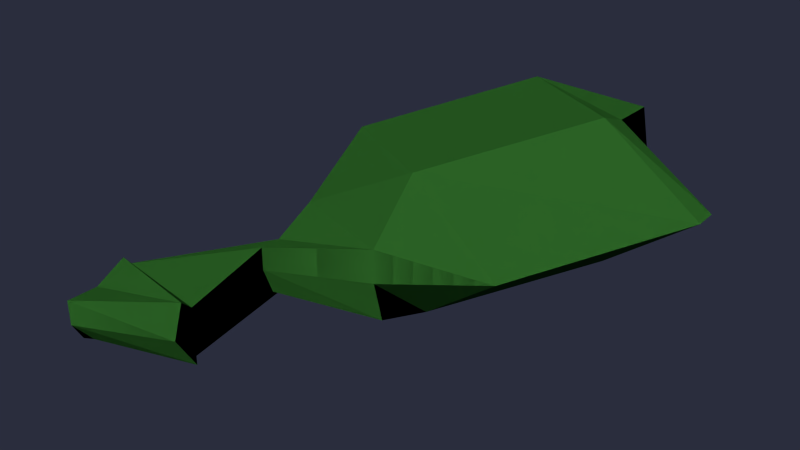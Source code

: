 # Source: Level04_Bottle.blend  (saved by Blender 2.76.0; exported with 4.5.12 LTS)
import bpy
from mathutils import Matrix  # noqa: F401  (used for matrix-valued properties, if any)

bpy.ops.wm.read_factory_settings(use_empty=True)
scene = bpy.context.scene
scene.name = 'Scene'

# ---- collections
col_collection_1 = bpy.data.collections.new('Collection 1'); scene.collection.children.link(col_collection_1)

# ---- materials (node trees are filled in below, after node groups)
mat_blatt_000 = bpy.data.materials.new('Blatt.000')
mat_blatt_000.alpha_threshold = 0.0
mat_blatt_000.use_transparent_shadow = False
mat_blatt_000.diffuse_color = (0.04954, 0.2426, 0.03745, 1.0)
mat_blatt_000.specular_color = (0.5, 0.5, 0.5)
mat_blatt_000.roughness = 0.5
mat_blatt_000.specular_intensity = 1.0
mat_material_000 = bpy.data.materials.new('Material.000')
mat_material_000.alpha_threshold = 0.0
mat_material_000.use_transparent_shadow = False
mat_material_000.diffuse_color = (0.4385, 0.3549, 0.2289, 1.0)
mat_material_000.roughness = 0.5
mat_material_000.line_color = (0.0, 0.0, 0.0, 1.0)

# ---- material node trees

# ---- world
world_world = bpy.data.worlds.new('World'); scene.world = world_world
world_world.color = (0.02323, 0.02646, 0.04696)
world_world.use_sun_shadow = False
world_world.sun_shadow_jitter_overblur = 0.0
world_world.cycles.sampling_method = 'MANUAL'
world_world.cycles.sample_map_resolution = 256

# ---- meshes
me_cube_001 = bpy.data.meshes.new('Cube.001')
me_cube_001.from_pydata([(136.4, -81.37, 3.276), (136.3, -81.5, 3.244), (136.3, -81.35, 3.342), (136.2, -81.49, 3.307), (136.5, -81.45, 3.358), (136.4, -81.59, 3.326), (136.4, -81.44, 3.421), (136.3, -81.57, 3.387), (136.2, -81.52, 3.386), (136.3, -81.39, 3.421), (136.3, -81.55, 3.244), (136.4, -81.42, 3.276), (136.4, -81.35, 3.347), (136.4, -81.36, 3.297), (136.4, -81.37, 3.41), (136.5, -81.43, 3.359), (136.4, -81.41, 3.41), (136.4, -81.4, 3.296), (136.2, -81.58, 3.265), (136.2, -81.57, 3.297), (136.2, -81.59, 3.337), (136.3, -81.62, 3.336), (136.3, -81.62, 3.304), (136.3, -81.61, 3.264), (136.2, -81.62, 3.267), (136.2, -81.62, 3.287), (136.2, -81.63, 3.316), (136.2, -81.65, 3.316), (136.2, -81.65, 3.294), (136.2, -81.64, 3.268), (136.1, -81.71, 3.245), (136.1, -81.71, 3.266), (136.1, -81.72, 3.294), (136.2, -81.73, 3.294), (136.2, -81.74, 3.273), (136.2, -81.73, 3.247), (136.1, -81.71, 3.239), (136.1, -81.71, 3.265), (136.1, -81.72, 3.301), (136.2, -81.74, 3.303), (136.2, -81.75, 3.271), (136.2, -81.73, 3.238), (136.1, -81.74, 3.238), (136.1, -81.74, 3.258), (136.1, -81.75, 3.285), (136.1, -81.78, 3.285), (136.1, -81.78, 3.261), (136.1, -81.76, 3.237), (136.1, -81.75, 3.244), (136.1, -81.75, 3.258), (136.1, -81.76, 3.277), (136.1, -81.77, 3.277), (136.1, -81.77, 3.262), (136.1, -81.77, 3.243), (136.1, -81.75, 3.263), (136.3, -81.55, 3.244), (136.3, -81.5, 3.244), (136.4, -81.44, 3.421), (136.3, -81.39, 3.421), (136.4, -81.42, 3.276), (136.2, -81.52, 3.386), (136.4, -81.41, 3.41), (136.4, -81.37, 3.41), (136.4, -81.4, 3.296), (136.2, -81.59, 3.337), (136.3, -81.62, 3.336), (136.3, -81.61, 3.264), (136.2, -81.58, 3.265), (136.2, -81.65, 3.316), (136.2, -81.65, 3.294), (136.2, -81.64, 3.268), (136.2, -81.62, 3.267), (136.2, -81.62, 3.287), (136.2, -81.63, 3.316), (136.2, -81.65, 3.294), (136.2, -81.59, 3.337), (136.2, -81.65, 3.294), (136.2, -81.58, 3.265), (136.2, -81.64, 3.268), (136.4, -81.37, 3.276), (136.3, -81.5, 3.244), (136.3, -81.35, 3.342), (136.2, -81.49, 3.307), (136.5, -81.45, 3.358), (136.4, -81.59, 3.326), (136.4, -81.44, 3.421), (136.3, -81.57, 3.387), (136.2, -81.52, 3.386), (136.3, -81.39, 3.421), (136.3, -81.55, 3.244), (136.4, -81.42, 3.276), (136.4, -81.35, 3.347), (136.4, -81.36, 3.297), (136.4, -81.37, 3.41), (136.5, -81.43, 3.359), (136.4, -81.41, 3.41), (136.4, -81.4, 3.296), (136.2, -81.58, 3.265), (136.2, -81.57, 3.297), (136.2, -81.59, 3.337), (136.3, -81.62, 3.336), (136.3, -81.62, 3.304), (136.3, -81.61, 3.264), (136.2, -81.62, 3.267), (136.2, -81.62, 3.287), (136.2, -81.63, 3.316), (136.2, -81.65, 3.316), (136.2, -81.65, 3.294), (136.2, -81.64, 3.268), (136.1, -81.71, 3.245), (136.1, -81.71, 3.266), (136.1, -81.72, 3.294), (136.2, -81.73, 3.294), (136.2, -81.74, 3.273), (136.2, -81.73, 3.247), (136.1, -81.71, 3.239), (136.1, -81.71, 3.265), (136.1, -81.72, 3.301), (136.2, -81.74, 3.303), (136.2, -81.75, 3.271), (136.2, -81.73, 3.238), (136.1, -81.74, 3.238), (136.1, -81.74, 3.258), (136.1, -81.75, 3.285), (136.1, -81.78, 3.285), (136.1, -81.78, 3.261), (136.1, -81.76, 3.237), (136.1, -81.75, 3.244), (136.1, -81.75, 3.258), (136.1, -81.76, 3.277), (136.1, -81.77, 3.277), (136.1, -81.77, 3.262), (136.1, -81.77, 3.243), (136.1, -81.75, 3.263), (136.3, -81.55, 3.244), (136.3, -81.5, 3.244), (136.4, -81.44, 3.421), (136.3, -81.39, 3.421), (136.4, -81.42, 3.276), (136.2, -81.52, 3.386), (136.4, -81.41, 3.41), (136.4, -81.37, 3.41), (136.4, -81.4, 3.296), (136.2, -81.59, 3.337), (136.3, -81.62, 3.336), (136.3, -81.61, 3.264), (136.2, -81.58, 3.265), (136.2, -81.65, 3.316), (136.2, -81.65, 3.294), (136.2, -81.64, 3.268), (136.2, -81.62, 3.267), (136.2, -81.62, 3.287), (136.2, -81.63, 3.316), (136.2, -81.65, 3.294), (136.2, -81.59, 3.337), (136.2, -81.65, 3.294), (136.2, -81.58, 3.265), (136.2, -81.64, 3.268)], [], [(56, 3, 2, 0), (60, 7, 57, 9), (7, 5, 4, 57), (55, 56, 0, 11), (2, 58, 62, 12), (8, 3, 19, 75), (10, 5, 22, 66), (0, 2, 12, 13), (5, 10, 59, 4), (3, 8, 58, 2), (63, 14, 61, 15), (13, 12, 62, 17), (11, 0, 13, 17), (58, 6, 16, 62), (4, 59, 63, 15), (57, 4, 15, 61), (22, 65, 27, 76), (75, 19, 72, 26), (3, 56, 77, 19), (1, 10, 66, 18), (7, 60, 64, 65), (5, 7, 65, 22), (24, 78, 35, 30), (70, 74, 34, 35), (19, 77, 71, 72), (66, 22, 69, 29), (67, 23, 78, 24), (21, 20, 73, 68), (34, 33, 39, 40), (32, 31, 37, 38), (68, 73, 32, 33), (73, 25, 31, 32), (28, 68, 33, 34), (25, 24, 30, 31), (39, 38, 44, 45), (36, 41, 47, 42), (31, 30, 36, 37), (35, 34, 40, 41), (30, 35, 41, 36), (33, 32, 38, 39), (43, 42, 48, 49), (46, 45, 51, 52), (38, 37, 43, 44), (40, 39, 45, 46), (37, 36, 42, 43), (41, 40, 46, 47), (47, 46, 52, 53), (42, 47, 53, 48), (45, 44, 50, 51), (44, 43, 49, 50), (54, 53, 52, 51), (48, 53, 54), (50, 54, 51), (49, 48, 54, 50), (135, 79, 81, 82), (139, 88, 136, 86), (86, 136, 83, 84), (134, 90, 79, 135), (81, 91, 141, 137), (87, 154, 98, 82), (89, 145, 101, 84), (79, 92, 91, 81), (84, 83, 138, 89), (82, 81, 137, 87), (142, 94, 140, 93), (92, 96, 141, 91), (90, 96, 92, 79), (137, 141, 95, 85), (83, 94, 142, 138), (136, 140, 94, 83), (101, 155, 106, 144), (154, 105, 151, 98), (82, 98, 156, 135), (80, 97, 145, 89), (86, 144, 143, 139), (84, 101, 144, 86), (103, 109, 114, 157), (149, 114, 113, 153), (98, 151, 150, 156), (145, 108, 148, 101), (146, 103, 157, 102), (100, 147, 152, 99), (113, 119, 118, 112), (111, 117, 116, 110), (147, 112, 111, 152), (152, 111, 110, 104), (107, 113, 112, 147), (104, 110, 109, 103), (118, 124, 123, 117), (115, 121, 126, 120), (110, 116, 115, 109), (114, 120, 119, 113), (109, 115, 120, 114), (112, 118, 117, 111), (122, 128, 127, 121), (125, 131, 130, 124), (117, 123, 122, 116), (119, 125, 124, 118), (116, 122, 121, 115), (120, 126, 125, 119), (126, 132, 131, 125), (121, 127, 132, 126), (124, 130, 129, 123), (123, 129, 128, 122), (133, 130, 131, 132), (127, 133, 132), (129, 130, 133), (128, 129, 133, 127)])
_uv = me_cube_001.uv_layers.new(name='UVMap')
_uv.uv.foreach_set('vector', [0.3226, 0.9025, 0.1716, 0.9131, 0.1717, 0.5786, 0.3227, 0.5893, 0.9606, 0.9112, 0.7984, 0.9131, 0.7962, 0.5896, 0.9591, 0.5888, 0.7984, 0.9131, 0.6551, 0.9107, 0.6532, 0.5886, 0.7962, 0.5896, 0.4809, 0.9025, 0.3226, 0.9025, 0.3227, 0.5893, 0.481, 0.5893, 0.7633, 0.0001851, 0.9214, 0.06716, 0.8806, 0.1027, 0.7599, 0.04912, 0.0001851, 0.421, 0.03496, 0.2677, 0.1791, 0.3312, 0.1562, 0.4132, 0.202, 0.06608, 0.3406, 0.01406, 0.3771, 0.1692, 0.2956, 0.21, 0.6179, 0.07785, 0.7486, 0.001388, 0.7599, 0.04912, 0.6624, 0.1114, 0.6551, 0.9107, 0.4809, 0.9025, 0.481, 0.5893, 0.6532, 0.5886, 0.1716, 0.9131, 0.004728, 0.9096, 0.0001851, 0.5873, 0.1717, 0.5786, 0.6603, 0.2434, 0.8806, 0.1027, 0.8785, 0.2347, 0.781, 0.297, 0.6624, 0.1114, 0.7599, 0.04912, 0.8806, 0.1027, 0.6603, 0.2434, 0.6055, 0.2573, 0.6081, 0.0991, 0.6624, 0.1114, 0.6603, 0.2434, 0.9334, 0.09089, 0.9334, 0.2538, 0.8785, 0.2347, 0.8806, 0.1027, 0.7765, 0.3512, 0.6189, 0.2818, 0.6603, 0.2434, 0.781, 0.297, 0.9219, 0.2734, 0.8, 0.348, 0.781, 0.297, 0.8785, 0.2347, 0.3771, 0.1692, 0.454, 0.1559, 0.4667, 0.2496, 0.4136, 0.2704, 0.1562, 0.4132, 0.1791, 0.3312, 0.2679, 0.3822, 0.233, 0.4304, 0.03496, 0.2677, 0.1008, 0.1563, 0.227, 0.2701, 0.1791, 0.3312, 0.1008, 0.1563, 0.202, 0.06608, 0.2956, 0.21, 0.227, 0.2701, 0.4593, 0.0001851, 0.6051, 0.03043, 0.533, 0.1645, 0.454, 0.1559, 0.3406, 0.01406, 0.4593, 0.0001851, 0.454, 0.1559, 0.3771, 0.1692, 0.3062, 0.3422, 0.3551, 0.3018, 0.4779, 0.4891, 0.4383, 0.5178, 0.3551, 0.3018, 0.4136, 0.2704, 0.5214, 0.463, 0.4779, 0.4891, 0.1791, 0.3312, 0.227, 0.2701, 0.3062, 0.3422, 0.2679, 0.3822, 0.2956, 0.21, 0.3771, 0.1692, 0.4136, 0.2704, 0.3551, 0.3018, 0.227, 0.2701, 0.2956, 0.21, 0.3551, 0.3018, 0.3062, 0.3422, 0.454, 0.1559, 0.533, 0.1645, 0.5191, 0.2403, 0.4667, 0.2496, 0.6987, 0.5117, 0.6539, 0.4835, 0.6561, 0.4579, 0.7215, 0.5008, 0.9913, 0.4155, 0.9558, 0.4638, 0.9319, 0.4527, 0.9789, 0.3934, 0.4667, 0.2496, 0.5191, 0.2403, 0.6051, 0.4193, 0.5605, 0.4415, 0.233, 0.4304, 0.2679, 0.3822, 0.4029, 0.545, 0.3633, 0.5782, 0.4136, 0.2704, 0.4667, 0.2496, 0.5605, 0.4415, 0.5214, 0.463, 0.2679, 0.3822, 0.3062, 0.3422, 0.4383, 0.5178, 0.4029, 0.545, 0.6561, 0.4579, 0.6194, 0.3796, 0.702, 0.3516, 0.7203, 0.4009, 0.8779, 0.4995, 0.799, 0.5177, 0.7989, 0.4436, 0.8483, 0.4295, 0.936, 0.4808, 0.8925, 0.5132, 0.8779, 0.4995, 0.9319, 0.4527, 0.786, 0.5349, 0.7251, 0.5262, 0.7215, 0.5008, 0.799, 0.5177, 0.8699, 0.5176, 0.8133, 0.5336, 0.799, 0.5177, 0.8779, 0.4995, 0.6304, 0.4572, 0.6055, 0.4022, 0.6194, 0.3796, 0.6561, 0.4579, 0.8784, 0.4002, 0.8483, 0.4295, 0.838, 0.4107, 0.8658, 0.3904, 0.754, 0.4266, 0.7203, 0.4009, 0.732, 0.3926, 0.7578, 0.4114, 0.9789, 0.3934, 0.9319, 0.4527, 0.8784, 0.4002, 0.9019, 0.3516, 0.7215, 0.5008, 0.6561, 0.4579, 0.7203, 0.4009, 0.754, 0.4266, 0.9319, 0.4527, 0.8779, 0.4995, 0.8483, 0.4295, 0.8784, 0.4002, 0.799, 0.5177, 0.7215, 0.5008, 0.754, 0.4266, 0.7989, 0.4436, 0.7989, 0.4436, 0.754, 0.4266, 0.7578, 0.4114, 0.798, 0.4201, 0.8483, 0.4295, 0.7989, 0.4436, 0.798, 0.4201, 0.838, 0.4107, 0.7203, 0.4009, 0.702, 0.3516, 0.7206, 0.3583, 0.732, 0.3926, 0.9019, 0.3516, 0.8784, 0.4002, 0.8658, 0.3904, 0.8803, 0.3524, 0.04474, 0.9576, 0.0001851, 0.9731, 0.005244, 0.9337, 0.03243, 0.9135, 0.02778, 0.9998, 0.0001851, 0.9731, 0.04474, 0.9576, 0.07099, 0.9184, 0.04474, 0.9576, 0.03243, 0.9135, 0.06182, 0.9998, 0.02778, 0.9998, 0.04474, 0.9576, 0.08953, 0.9726, 0.3226, 0.9025, 0.3227, 0.5893, 0.1717, 0.5786, 0.1716, 0.9131, 0.9606, 0.9112, 0.9591, 0.5888, 0.7962, 0.5896, 0.7984, 0.9131, 0.7984, 0.9131, 0.7962, 0.5896, 0.6532, 0.5886, 0.6551, 0.9107, 0.4809, 0.9025, 0.481, 0.5893, 0.3227, 0.5893, 0.3226, 0.9025, 0.7633, 0.0001851, 0.7599, 0.04912, 0.8806, 0.1027, 0.9214, 0.06716, 0.0001851, 0.421, 0.1562, 0.4132, 0.1791, 0.3312, 0.03496, 0.2677, 0.202, 0.06608, 0.2956, 0.21, 0.3771, 0.1692, 0.3406, 0.01406, 0.6179, 0.07785, 0.6624, 0.1114, 0.7599, 0.04912, 0.7486, 0.001388, 0.6551, 0.9107, 0.6532, 0.5886, 0.481, 0.5893, 0.4809, 0.9025, 0.1716, 0.9131, 0.1717, 0.5786, 0.0001851, 0.5873, 0.004728, 0.9096, 0.6603, 0.2434, 0.781, 0.297, 0.8785, 0.2347, 0.8806, 0.1027, 0.6624, 0.1114, 0.6603, 0.2434, 0.8806, 0.1027, 0.7599, 0.04912, 0.6055, 0.2573, 0.6603, 0.2434, 0.6624, 0.1114, 0.6081, 0.0991, 0.9334, 0.09089, 0.8806, 0.1027, 0.8785, 0.2347, 0.9334, 0.2538, 0.7765, 0.3512, 0.781, 0.297, 0.6603, 0.2434, 0.6189, 0.2818, 0.9219, 0.2734, 0.8785, 0.2347, 0.781, 0.297, 0.8, 0.348, 0.3771, 0.1692, 0.4136, 0.2704, 0.4667, 0.2496, 0.454, 0.1559, 0.1562, 0.4132, 0.233, 0.4304, 0.2679, 0.3822, 0.1791, 0.3312, 0.03496, 0.2677, 0.1791, 0.3312, 0.227, 0.2701, 0.1008, 0.1563, 0.1008, 0.1563, 0.227, 0.2701, 0.2956, 0.21, 0.202, 0.06608, 0.4593, 0.0001851, 0.454, 0.1559, 0.533, 0.1645, 0.6051, 0.03043, 0.3406, 0.01406, 0.3771, 0.1692, 0.454, 0.1559, 0.4593, 0.0001851, 0.3062, 0.3422, 0.4383, 0.5178, 0.4779, 0.4891, 0.3551, 0.3018, 0.3551, 0.3018, 0.4779, 0.4891, 0.5214, 0.463, 0.4136, 0.2704, 0.1791, 0.3312, 0.2679, 0.3822, 0.3062, 0.3422, 0.227, 0.2701, 0.2956, 0.21, 0.3551, 0.3018, 0.4136, 0.2704, 0.3771, 0.1692, 0.227, 0.2701, 0.3062, 0.3422, 0.3551, 0.3018, 0.2956, 0.21, 0.454, 0.1559, 0.4667, 0.2496, 0.5191, 0.2403, 0.533, 0.1645, 0.6987, 0.5117, 0.7215, 0.5008, 0.6561, 0.4579, 0.6539, 0.4835, 0.9913, 0.4155, 0.9789, 0.3934, 0.9319, 0.4527, 0.9558, 0.4638, 0.4667, 0.2496, 0.5605, 0.4415, 0.6051, 0.4193, 0.5191, 0.2403, 0.233, 0.4304, 0.3633, 0.5782, 0.4029, 0.545, 0.2679, 0.3822, 0.4136, 0.2704, 0.5214, 0.463, 0.5605, 0.4415, 0.4667, 0.2496, 0.2679, 0.3822, 0.4029, 0.545, 0.4383, 0.5178, 0.3062, 0.3422, 0.6561, 0.4579, 0.7203, 0.4009, 0.702, 0.3516, 0.6194, 0.3796, 0.8779, 0.4995, 0.8483, 0.4295, 0.7989, 0.4436, 0.799, 0.5177, 0.936, 0.4808, 0.9319, 0.4527, 0.8779, 0.4995, 0.8925, 0.5132, 0.786, 0.5349, 0.799, 0.5177, 0.7215, 0.5008, 0.7251, 0.5262, 0.8699, 0.5176, 0.8779, 0.4995, 0.799, 0.5177, 0.8133, 0.5336, 0.6304, 0.4572, 0.6561, 0.4579, 0.6194, 0.3796, 0.6055, 0.4022, 0.8784, 0.4002, 0.8658, 0.3904, 0.838, 0.4107, 0.8483, 0.4295, 0.754, 0.4266, 0.7578, 0.4114, 0.732, 0.3926, 0.7203, 0.4009, 0.9789, 0.3934, 0.9019, 0.3516, 0.8784, 0.4002, 0.9319, 0.4527, 0.7215, 0.5008, 0.754, 0.4266, 0.7203, 0.4009, 0.6561, 0.4579, 0.9319, 0.4527, 0.8784, 0.4002, 0.8483, 0.4295, 0.8779, 0.4995, 0.799, 0.5177, 0.7989, 0.4436, 0.754, 0.4266, 0.7215, 0.5008, 0.7989, 0.4436, 0.798, 0.4201, 0.7578, 0.4114, 0.754, 0.4266, 0.8483, 0.4295, 0.838, 0.4107, 0.798, 0.4201, 0.7989, 0.4436, 0.7203, 0.4009, 0.732, 0.3926, 0.7206, 0.3583, 0.702, 0.3516, 0.9019, 0.3516, 0.8803, 0.3524, 0.8658, 0.3904, 0.8784, 0.4002, 0.04474, 0.9576, 0.03243, 0.9135, 0.005244, 0.9337, 0.0001851, 0.9731, 0.02778, 0.9998, 0.04474, 0.9576, 0.0001851, 0.9731, 0.07099, 0.9184, 0.03243, 0.9135, 0.04474, 0.9576, 0.06182, 0.9998, 0.08953, 0.9726, 0.04474, 0.9576, 0.02778, 0.9998])
me_cube_001.materials.append(mat_blatt_000)
me_cube_001.materials.append(mat_material_000)
me_cube_001.use_remesh_preserve_volume = False
me_cube_001.use_remesh_preserve_attributes = False
me_cube_001.use_mirror_vertex_groups = False
me_cube_001.use_paint_bone_selection = False
me_cube_001.use_paint_mask = True
me_cube_001.update()
arm_armature = bpy.data.armatures.new('Armature')  # bones are not reproduced

# ---- objects
ob_ai_bottle01_bone = bpy.data.objects.new('AI_Bottle01_BONE', arm_armature)
ob_ai_bottle01_mesh = bpy.data.objects.new('AI_Bottle01_MESH', me_cube_001)

# ---- transforms, parenting, visibility, modifiers, constraints
ob_ai_bottle01_bone.location = (136.4, -81.36, 3.358)
ob_ai_bottle01_bone.show_in_front = True
ob_ai_bottle01_bone.lineart.crease_threshold = 0.0
ob_ai_bottle01_mesh.parent = ob_ai_bottle01_bone
ob_ai_bottle01_mesh.matrix_parent_inverse = Matrix(((1.0, 0.0, 0.0, -136.4), (0.0, 1.0, 0.0, 81.36), (0.0, 0.0, 1.0, -3.358), (0.0, 0.0, 0.0, 1.0)))
ob_ai_bottle01_mesh.location = (0.0, 0.0, 0.0)
ob_ai_bottle01_mesh.lineart.crease_threshold = 0.0
_vg = ob_ai_bottle01_mesh.vertex_groups.new(name='1')
_vg.add([1, 4, 5, 7, 9, 10, 14, 15, 18, 22, 27, 29, 57, 59, 60, 61, 63, 64, 65, 66, 69, 76, 80, 83, 84, 86, 88, 89, 93, 94, 97, 101, 106, 108, 136, 138, 139, 140, 142, 143, 144, 145, 148, 155], 1.0, 'REPLACE')
_vg = ob_ai_bottle01_mesh.vertex_groups.new(name='2')
_vg.add([20, 21, 23, 24, 25, 26, 28, 30, 31, 32, 33, 34, 35, 36, 37, 38, 39, 40, 41, 42, 43, 44, 45, 46, 47, 48, 49, 50, 51, 52, 53, 54, 67, 68, 70, 71, 72, 73, 74, 75, 77, 78, 99, 100, 102, 103, 104, 105, 107, 109, 110, 111, 112, 113, 114, 115, 116, 117, 118, 119, 120, 121, 122, 123, 124, 125, 126, 127, 128, 129, 130, 131, 132, 133, 146, 147, 149, 150, 151, 152, 153, 154, 156, 157], 1.0, 'REPLACE')
_vg = ob_ai_bottle01_mesh.vertex_groups.new(name='Bone.001')
for _i, _w in zip([0, 1, 2, 3, 4, 5, 6, 7, 8, 9, 10, 12, 13, 14, 15, 16, 18, 22, 27, 29, 57, 58, 59, 60, 61, 62, 63, 64, 65, 66, 69, 76, 79, 80, 81, 82, 83, 84, 85, 86, 87, 88, 89, 91, 92, 93, 94, 95, 97, 101, 106, 108, 136, 137, 138, 139, 140, 141, 142, 143, 144, 145, 148, 155], [0.0, 0.9998, 2.069e-15, 1.255e-11, 1.0, 1.0, 5.877e-18, 1.0, 5.945e-07, 1.0, 1.0, 0.0, 0.0, 0.9998, 0.9643, 1.2e-34, 0.9998, 1.0, 1.0, 1.0, 1.0, 8.399e-25, 1.0, 1.0, 1.0, 1.089e-07, 1.0, 1.0, 1.0, 1.0, 1.0, 1.0, 0.0, 0.9998, 2.069e-15, 1.255e-11, 1.0, 1.0, 5.877e-18, 1.0, 5.945e-07, 1.0, 1.0, 0.0, 0.0, 0.9998, 0.9643, 1.2e-34, 0.9998, 1.0, 1.0, 1.0, 1.0, 8.399e-25, 1.0, 1.0, 1.0, 1.089e-07, 1.0, 1.0, 1.0, 1.0, 1.0, 1.0]): _vg.add([_i], _w, 'REPLACE')
_vg = ob_ai_bottle01_mesh.vertex_groups.new(name='Bone.002')
for _i, _w in zip([20, 21, 23, 24, 25, 28, 30, 31, 32, 33, 34, 35, 36, 37, 38, 39, 40, 41, 42, 43, 44, 45, 46, 47, 48, 49, 50, 51, 52, 53, 54, 67, 68, 70, 73, 74, 78, 99, 100, 102, 103, 104, 107, 109, 110, 111, 112, 113, 114, 115, 116, 117, 118, 119, 120, 121, 122, 123, 124, 125, 126, 127, 128, 129, 130, 131, 132, 133, 146, 147, 149, 152, 153, 157], [1.0, 1.0, 1.0, 1.0, 1.0, 1.0, 1.0, 1.0, 1.0, 1.0, 1.0, 1.0, 1.0, 1.0, 1.0, 1.0, 1.0, 1.0, 1.0, 1.0, 1.0, 0.9902, 1.0, 1.0, 1.0, 1.0, 1.0, 1.0, 1.0, 1.0, 0.9978, 0.9999, 1.0, 1.0, 1.0, 1.0, 1.0, 1.0, 1.0, 1.0, 1.0, 1.0, 1.0, 1.0, 1.0, 1.0, 1.0, 1.0, 1.0, 1.0, 1.0, 1.0, 1.0, 1.0, 1.0, 1.0, 1.0, 1.0, 0.9902, 1.0, 1.0, 1.0, 1.0, 1.0, 1.0, 1.0, 1.0, 0.9978, 0.9999, 1.0, 1.0, 1.0, 1.0, 1.0]): _vg.add([_i], _w, 'REPLACE')
_vg = ob_ai_bottle01_mesh.vertex_groups.new(name='Bone.003')
for _i, _w in zip([0, 2, 3, 6, 8, 11, 12, 13, 16, 17, 19, 20, 21, 22, 23, 24, 25, 26, 27, 28, 29, 30, 31, 32, 33, 34, 35, 37, 38, 55, 56, 58, 62, 65, 66, 67, 68, 69, 70, 71, 72, 73, 74, 75, 76, 77, 78, 79, 81, 82, 85, 87, 90, 91, 92, 95, 96, 98, 99, 100, 101, 102, 103, 104, 105, 106, 107, 108, 109, 110, 111, 112, 113, 114, 116, 117, 134, 135, 137, 141, 144, 145, 146, 147, 148, 149, 150, 151, 152, 153, 154, 155, 156, 157], [1.0, 0.994, 1.0, 1.0, 1.0, 1.0, 1.0, 1.0, 1.0, 1.0, 1.0, 1.535e-16, 3.237e-10, 3.801e-35, 9.046e-06, 3.529e-24, 1.358e-06, 1.0, 1.067e-06, 0.001165, 4.144e-16, 6.392e-24, 0.0, 8.489e-16, 0.0001017, 4.116e-25, 3.558e-07, 2.919e-07, 2.273e-16, 1.0, 1.0, 1.0, 1.0, 3.808e-09, 2.409e-15, 1.307e-08, 7.878e-16, 0.0005794, 3.712e-10, 1.0, 1.0, 4.297e-25, 1.524e-14, 1.0, 2.185e-11, 1.0, 7.212e-16, 1.0, 0.994, 1.0, 1.0, 1.0, 1.0, 1.0, 1.0, 1.0, 1.0, 1.0, 1.535e-16, 3.237e-10, 3.801e-35, 9.046e-06, 3.529e-24, 1.358e-06, 1.0, 1.067e-06, 0.001165, 4.144e-16, 6.392e-24, 0.0, 8.489e-16, 0.0001017, 4.116e-25, 3.558e-07, 2.919e-07, 2.273e-16, 1.0, 1.0, 1.0, 1.0, 3.808e-09, 2.409e-15, 1.307e-08, 7.878e-16, 0.0005794, 3.712e-10, 1.0, 1.0, 4.297e-25, 1.524e-14, 1.0, 2.185e-11, 1.0, 7.212e-16]): _vg.add([_i], _w, 'REPLACE')
_m = ob_ai_bottle01_mesh.modifiers.new('Armature', 'ARMATURE')
_m.object = ob_ai_bottle01_bone

# ---- collection membership
col_collection_1.objects.link(ob_ai_bottle01_bone)
col_collection_1.objects.link(ob_ai_bottle01_mesh)

# ---- scene / render settings (as saved in the file)
scene.frame_start = 1; scene.frame_end = 2000; scene.frame_set(1)
scene.render.engine = 'BLENDER_EEVEE_NEXT'
scene.render.resolution_percentage = 50
scene.render.dither_intensity = 0.0
scene.cycles.use_denoising = False
scene.cycles.samples = 10
scene.cycles.sampling_pattern = 'TABULATED_SOBOL'
scene.cycles.light_sampling_threshold = 0.0
scene.cycles.use_adaptive_sampling = False
scene.cycles.use_light_tree = False
scene.cycles.blur_glossy = 0.0
scene.cycles.pixel_filter_type = 'GAUSSIAN'
scene.cycles.sample_clamp_indirect = 0.0
scene.view_settings.view_transform = 'Standard'
bpy.context.view_layer.update()

# ---- added for rendering (the .blend has no active camera and no usable light): camera, sun
cam_auto = bpy.data.cameras.new('AutoCamera')
cam_auto.lens = 50.0
cam_auto.sensor_width = 36.0
cam_auto.clip_end = 1000.0
ob_auto_camera = bpy.data.objects.new('AutoCamera', cam_auto)
scene.collection.objects.link(ob_auto_camera)
ob_auto_camera.location = (136.823, -82.214, 3.7637)
ob_auto_camera.rotation_euler = (1.09748, -7.21219e-08, 0.694738)
scene.camera = ob_auto_camera
light_auto_sun = bpy.data.lights.new('AutoSun', 'SUN')
light_auto_sun.energy = 3.0
light_auto_sun.angle = 0.0523599
ob_auto_sun = bpy.data.objects.new('AutoSun', light_auto_sun)
scene.collection.objects.link(ob_auto_sun)
ob_auto_sun.rotation_euler = (0.872665, 0.174533, 0.523599)
bpy.context.view_layer.update()
